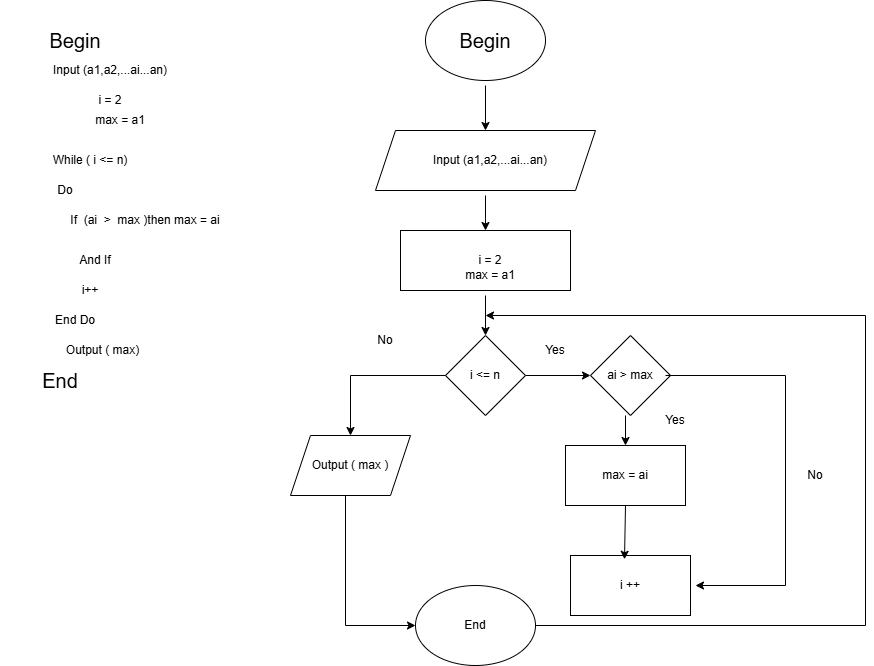

The diagram above was exported from draw.io. Its source (the exported page's mxGraphModel, read from the mxfile embedded in the PNG):
<mxGraphModel dx="1426" dy="701" grid="1" gridSize="10" guides="1" tooltips="1" connect="1" arrows="1" fold="1" page="1" pageScale="1" pageWidth="1169" pageHeight="1654" math="0" shadow="0">
  <root>
    <mxCell id="0" />
    <mxCell id="1" parent="0" />
    <mxCell id="9qTNDA96o9yT_zrhL9dG-1" parent="1" style="text;html=1;align=center;verticalAlign=middle;whiteSpace=wrap;rounded=0;fontSize=20;" value="Begin" vertex="1">
      <mxGeometry height="30" width="120" x="190" y="80" as="geometry" />
    </mxCell>
    <mxCell id="9qTNDA96o9yT_zrhL9dG-2" parent="1" style="text;html=1;align=center;verticalAlign=middle;whiteSpace=wrap;rounded=0;" value="Input (a1,a2,...ai...an)" vertex="1">
      <mxGeometry height="30" width="130" x="220" y="110" as="geometry" />
    </mxCell>
    <mxCell id="9qTNDA96o9yT_zrhL9dG-3" parent="1" style="text;html=1;align=center;verticalAlign=middle;whiteSpace=wrap;rounded=0;fontSize=20;" value="End" vertex="1">
      <mxGeometry height="30" width="120" x="175" y="420" as="geometry" />
    </mxCell>
    <mxCell id="9qTNDA96o9yT_zrhL9dG-4" parent="1" style="text;html=1;whiteSpace=wrap;strokeColor=none;fillColor=none;align=center;verticalAlign=middle;rounded=0;" value="i = 2" vertex="1">
      <mxGeometry height="30" width="150" x="210" y="140" as="geometry" />
    </mxCell>
    <mxCell id="9qTNDA96o9yT_zrhL9dG-5" parent="1" style="text;html=1;whiteSpace=wrap;strokeColor=none;fillColor=none;align=center;verticalAlign=middle;rounded=0;" value="max = a1" vertex="1">
      <mxGeometry height="30" width="70" x="260" y="160" as="geometry" />
    </mxCell>
    <mxCell id="9qTNDA96o9yT_zrhL9dG-6" parent="1" style="text;html=1;whiteSpace=wrap;strokeColor=none;fillColor=none;align=center;verticalAlign=middle;rounded=0;" value="If&amp;nbsp; (ai&amp;nbsp; &amp;gt;&amp;nbsp; max )then max = ai" vertex="1">
      <mxGeometry height="30" width="160" x="240" y="260" as="geometry" />
    </mxCell>
    <mxCell id="9qTNDA96o9yT_zrhL9dG-7" parent="1" style="text;html=1;whiteSpace=wrap;strokeColor=none;fillColor=none;align=center;verticalAlign=middle;rounded=0;" value="While (&amp;nbsp;i&amp;nbsp;&amp;lt;= n)" vertex="1">
      <mxGeometry height="30" width="90" x="220" y="200" as="geometry" />
    </mxCell>
    <mxCell id="9qTNDA96o9yT_zrhL9dG-8" parent="1" style="text;html=1;whiteSpace=wrap;strokeColor=none;fillColor=none;align=center;verticalAlign=middle;rounded=0;" value="Do" vertex="1">
      <mxGeometry height="30" width="60" x="210" y="230" as="geometry" />
    </mxCell>
    <mxCell id="9qTNDA96o9yT_zrhL9dG-9" parent="1" style="text;html=1;whiteSpace=wrap;strokeColor=none;fillColor=none;align=center;verticalAlign=middle;rounded=0;" value="And If" vertex="1">
      <mxGeometry height="30" width="60" x="240" y="300" as="geometry" />
    </mxCell>
    <mxCell id="9qTNDA96o9yT_zrhL9dG-10" parent="1" style="text;html=1;whiteSpace=wrap;strokeColor=none;fillColor=none;align=center;verticalAlign=middle;rounded=0;" value="i++" vertex="1">
      <mxGeometry height="30" width="60" x="235" y="330" as="geometry" />
    </mxCell>
    <mxCell id="9qTNDA96o9yT_zrhL9dG-11" parent="1" style="text;html=1;whiteSpace=wrap;strokeColor=none;fillColor=none;align=center;verticalAlign=middle;rounded=0;" value="End Do" vertex="1">
      <mxGeometry height="30" width="60" x="220" y="360" as="geometry" />
    </mxCell>
    <mxCell id="9qTNDA96o9yT_zrhL9dG-12" parent="1" style="text;html=1;whiteSpace=wrap;strokeColor=none;fillColor=none;align=center;verticalAlign=middle;rounded=0;" value="Output ( max)" vertex="1">
      <mxGeometry height="30" width="85" x="235" y="390" as="geometry" />
    </mxCell>
    <mxCell id="9qTNDA96o9yT_zrhL9dG-13" parent="1" style="ellipse;whiteSpace=wrap;html=1;" value="" vertex="1">
      <mxGeometry height="80" width="120" x="600" y="55" as="geometry" />
    </mxCell>
    <mxCell id="9qTNDA96o9yT_zrhL9dG-14" parent="1" style="shape=parallelogram;perimeter=parallelogramPerimeter;whiteSpace=wrap;html=1;fixedSize=1;" value="" vertex="1">
      <mxGeometry height="60" width="220" x="550" y="185" as="geometry" />
    </mxCell>
    <mxCell id="9qTNDA96o9yT_zrhL9dG-15" parent="1" style="rounded=0;whiteSpace=wrap;html=1;" value="" vertex="1">
      <mxGeometry height="60" width="170" x="575" y="285" as="geometry" />
    </mxCell>
    <mxCell id="9qTNDA96o9yT_zrhL9dG-16" parent="1" style="rhombus;whiteSpace=wrap;html=1;" value="i &amp;lt;= n" vertex="1">
      <mxGeometry height="80" width="80" x="620" y="390" as="geometry" />
    </mxCell>
    <mxCell id="9qTNDA96o9yT_zrhL9dG-17" parent="1" style="shape=parallelogram;perimeter=parallelogramPerimeter;whiteSpace=wrap;html=1;fixedSize=1;" value="Output ( max )" vertex="1">
      <mxGeometry height="60" width="120" x="465" y="490" as="geometry" />
    </mxCell>
    <mxCell id="9qTNDA96o9yT_zrhL9dG-18" parent="1" style="ellipse;whiteSpace=wrap;html=1;" value="End" vertex="1">
      <mxGeometry height="80" width="120" x="590" y="640" as="geometry" />
    </mxCell>
    <mxCell id="9qTNDA96o9yT_zrhL9dG-19" parent="1" style="rhombus;whiteSpace=wrap;html=1;" value="ai &amp;gt; max" vertex="1">
      <mxGeometry height="80" width="80" x="765" y="390" as="geometry" />
    </mxCell>
    <mxCell id="9qTNDA96o9yT_zrhL9dG-20" parent="1" style="rounded=0;whiteSpace=wrap;html=1;" value="max = ai" vertex="1">
      <mxGeometry height="60" width="120" x="740" y="500" as="geometry" />
    </mxCell>
    <mxCell id="9qTNDA96o9yT_zrhL9dG-21" parent="1" style="rounded=0;whiteSpace=wrap;html=1;" value="i ++" vertex="1">
      <mxGeometry height="60" width="120" x="745" y="610" as="geometry" />
    </mxCell>
    <mxCell id="9qTNDA96o9yT_zrhL9dG-22" parent="1" style="text;html=1;align=center;verticalAlign=middle;whiteSpace=wrap;rounded=0;fontSize=20;" value="Begin" vertex="1">
      <mxGeometry height="30" width="120" x="600" y="80" as="geometry" />
    </mxCell>
    <mxCell id="9qTNDA96o9yT_zrhL9dG-23" parent="1" style="text;html=1;align=center;verticalAlign=middle;whiteSpace=wrap;rounded=0;" value="Input (a1,a2,...ai...an)" vertex="1">
      <mxGeometry height="30" width="130" x="600" y="200" as="geometry" />
    </mxCell>
    <mxCell id="9qTNDA96o9yT_zrhL9dG-24" edge="1" parent="1" style="endArrow=classic;html=1;rounded=0;entryX=0.5;entryY=0;entryDx=0;entryDy=0;" target="9qTNDA96o9yT_zrhL9dG-14" value="">
      <mxGeometry height="50" relative="1" width="50" as="geometry">
        <mxPoint x="660" y="140" as="sourcePoint" />
        <mxPoint x="710" y="90" as="targetPoint" />
      </mxGeometry>
    </mxCell>
    <mxCell id="9qTNDA96o9yT_zrhL9dG-25" edge="1" parent="1" style="endArrow=classic;html=1;rounded=0;entryX=0.5;entryY=0;entryDx=0;entryDy=0;" target="9qTNDA96o9yT_zrhL9dG-15" value="">
      <mxGeometry height="50" relative="1" width="50" as="geometry">
        <mxPoint x="660" y="250" as="sourcePoint" />
        <mxPoint x="710" y="200" as="targetPoint" />
      </mxGeometry>
    </mxCell>
    <mxCell id="9qTNDA96o9yT_zrhL9dG-26" edge="1" parent="1" style="endArrow=classic;html=1;rounded=0;" target="9qTNDA96o9yT_zrhL9dG-16" value="">
      <mxGeometry height="50" relative="1" width="50" as="geometry">
        <mxPoint x="660" y="350" as="sourcePoint" />
        <mxPoint x="710" y="300" as="targetPoint" />
      </mxGeometry>
    </mxCell>
    <mxCell id="9qTNDA96o9yT_zrhL9dG-27" edge="1" parent="1" style="endArrow=classic;html=1;rounded=0;entryX=0;entryY=0.5;entryDx=0;entryDy=0;" target="9qTNDA96o9yT_zrhL9dG-19" value="">
      <mxGeometry height="50" relative="1" width="50" as="geometry">
        <mxPoint x="700" y="430" as="sourcePoint" />
        <mxPoint x="750" y="380" as="targetPoint" />
      </mxGeometry>
    </mxCell>
    <mxCell id="9qTNDA96o9yT_zrhL9dG-28" parent="1" style="text;html=1;whiteSpace=wrap;strokeColor=none;fillColor=none;align=center;verticalAlign=middle;rounded=0;" value="i = 2" vertex="1">
      <mxGeometry height="30" width="150" x="590" y="300" as="geometry" />
    </mxCell>
    <mxCell id="9qTNDA96o9yT_zrhL9dG-29" parent="1" style="text;html=1;whiteSpace=wrap;strokeColor=none;fillColor=none;align=center;verticalAlign=middle;rounded=0;" value="max = a1" vertex="1">
      <mxGeometry height="30" width="70" x="630" y="315" as="geometry" />
    </mxCell>
    <mxCell id="9qTNDA96o9yT_zrhL9dG-31" edge="1" parent="1" style="endArrow=classic;html=1;rounded=0;entryX=0.5;entryY=0;entryDx=0;entryDy=0;" target="9qTNDA96o9yT_zrhL9dG-17" value="">
      <mxGeometry height="50" relative="1" width="50" as="geometry">
        <Array as="points">
          <mxPoint x="525" y="430" />
        </Array>
        <mxPoint x="620" y="430" as="sourcePoint" />
        <mxPoint x="670" y="380" as="targetPoint" />
      </mxGeometry>
    </mxCell>
    <mxCell id="9qTNDA96o9yT_zrhL9dG-32" edge="1" parent="1" style="endArrow=classic;html=1;rounded=0;entryX=0.5;entryY=0;entryDx=0;entryDy=0;" target="9qTNDA96o9yT_zrhL9dG-20" value="">
      <mxGeometry height="50" relative="1" width="50" as="geometry">
        <mxPoint x="800" y="470" as="sourcePoint" />
        <mxPoint x="850" y="420" as="targetPoint" />
      </mxGeometry>
    </mxCell>
    <mxCell id="9qTNDA96o9yT_zrhL9dG-33" edge="1" parent="1" style="endArrow=classic;html=1;rounded=0;entryX=0;entryY=0.5;entryDx=0;entryDy=0;" target="9qTNDA96o9yT_zrhL9dG-18" value="">
      <mxGeometry height="50" relative="1" width="50" as="geometry">
        <Array as="points">
          <mxPoint x="520" y="680" />
        </Array>
        <mxPoint x="520" y="550" as="sourcePoint" />
        <mxPoint x="570" y="500" as="targetPoint" />
      </mxGeometry>
    </mxCell>
    <mxCell id="9qTNDA96o9yT_zrhL9dG-34" edge="1" parent="1" style="endArrow=classic;html=1;rounded=0;entryX=0.45;entryY=0.063;entryDx=0;entryDy=0;entryPerimeter=0;" target="9qTNDA96o9yT_zrhL9dG-21" value="">
      <mxGeometry height="50" relative="1" width="50" as="geometry">
        <mxPoint x="800" y="560" as="sourcePoint" />
        <mxPoint x="850" y="510" as="targetPoint" />
      </mxGeometry>
    </mxCell>
    <mxCell id="9qTNDA96o9yT_zrhL9dG-35" edge="1" parent="1" style="endArrow=classic;html=1;rounded=0;" value="">
      <mxGeometry height="50" relative="1" width="50" as="geometry">
        <Array as="points">
          <mxPoint x="960" y="430" />
          <mxPoint x="960" y="640" />
        </Array>
        <mxPoint x="840" y="430" as="sourcePoint" />
        <mxPoint x="870" y="640" as="targetPoint" />
      </mxGeometry>
    </mxCell>
    <mxCell id="9qTNDA96o9yT_zrhL9dG-36" edge="1" parent="1" style="endArrow=classic;html=1;rounded=0;" value="">
      <mxGeometry height="50" relative="1" width="50" as="geometry">
        <Array as="points">
          <mxPoint x="1040" y="680" />
          <mxPoint x="1040" y="370" />
        </Array>
        <mxPoint x="710" y="680" as="sourcePoint" />
        <mxPoint x="660" y="370" as="targetPoint" />
      </mxGeometry>
    </mxCell>
    <mxCell id="9qTNDA96o9yT_zrhL9dG-37" parent="1" style="text;html=1;whiteSpace=wrap;strokeColor=none;fillColor=none;align=center;verticalAlign=middle;rounded=0;" value="No" vertex="1">
      <mxGeometry height="30" width="60" x="530" y="380" as="geometry" />
    </mxCell>
    <mxCell id="9qTNDA96o9yT_zrhL9dG-38" parent="1" style="text;html=1;whiteSpace=wrap;strokeColor=none;fillColor=none;align=center;verticalAlign=middle;rounded=0;" value="Yes" vertex="1">
      <mxGeometry height="30" width="60" x="700" y="390" as="geometry" />
    </mxCell>
    <mxCell id="9qTNDA96o9yT_zrhL9dG-39" parent="1" style="text;html=1;whiteSpace=wrap;strokeColor=none;fillColor=none;align=center;verticalAlign=middle;rounded=0;" value="Yes" vertex="1">
      <mxGeometry height="30" width="60" x="820" y="460" as="geometry" />
    </mxCell>
    <mxCell id="9qTNDA96o9yT_zrhL9dG-40" parent="1" style="text;html=1;whiteSpace=wrap;strokeColor=none;fillColor=none;align=center;verticalAlign=middle;rounded=0;" value="No" vertex="1">
      <mxGeometry height="30" width="60" x="960" y="515" as="geometry" />
    </mxCell>
  </root>
</mxGraphModel>